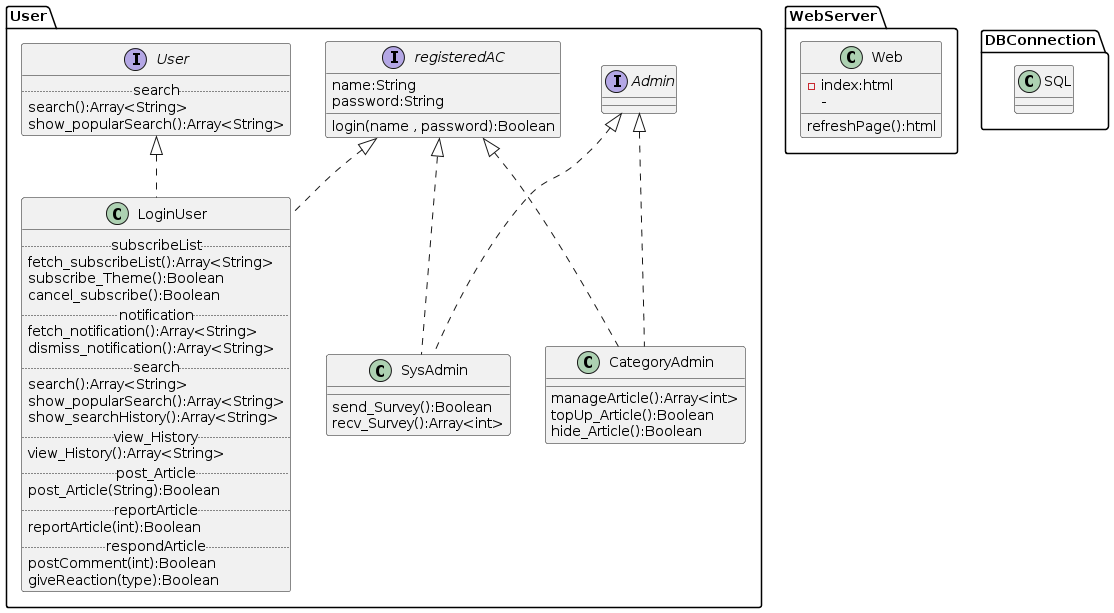

The diagram above was rendered by PlantUML. Its source (embedded in the PNG):
@startuml
namespace User{
    interface User{
        ..search..
        search():Array<String>
        show_popularSearch():Array<String>
    }

    interface registeredAC{
        name:String
        password:String
        login(name , password):Boolean
    }

    interface Admin{}

    class SysAdmin implements registeredAC,Admin{
        send_Survey():Boolean
        recv_Survey():Array<int>
    }

    class CategoryAdmin implements registeredAC,Admin{
        manageArticle():Array<int>
        topUp_Article():Boolean
        hide_Article():Boolean
    }

    class LoginUser implements registeredAC,User{
        ..subscribeList..
        fetch_subscribeList():Array<String>
        subscribe_Theme():Boolean
        cancel_subscribe():Boolean
        ..notification..
        fetch_notification():Array<String>
        dismiss_notification():Array<String>
        ..search..
        search():Array<String>
        show_popularSearch():Array<String>
        show_searchHistory():Array<String>
        ..view_History..
        view_History():Array<String>
        ..post_Article..
        post_Article(String):Boolean
        ..reportArticle..
        reportArticle(int):Boolean
        ..respondArticle..
        postComment(int):Boolean
        giveReaction(type):Boolean
    }
}
namespace WebServer{
    Class Web{
        -index:html
        -
        refreshPage():html
    }
}

namespace DBConnection{
    class SQL{}
}
@enduml